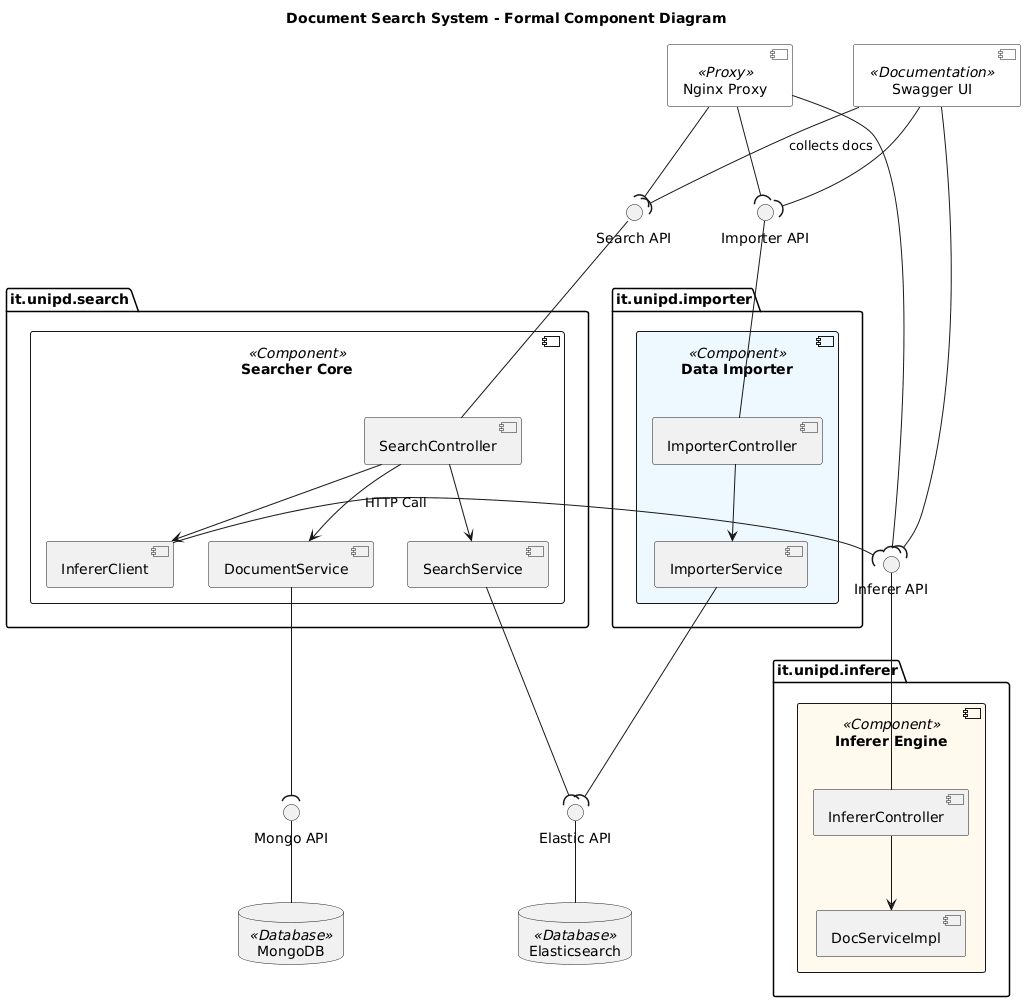

The diagram above was rendered by PlantUML. Its source (embedded in the PNG):
@startuml
' Forza lo stile dei componenti UML 2
skinparam componentStyle uml2

title Document Search System - Formal Component Diagram

' --- INFRASTRUTTURA DI ACCESSO ---
[Nginx Proxy] as NG <<Proxy>> #white
[Swagger UI] as SW <<Documentation>> #white

' --- SISTEMI DI STORAGE ---
database "Elasticsearch" as ES <<Database>>
database "MongoDB" as Mongo <<Database>>

' --- MODULO INFERER ---
package "it.unipd.inferer" {
    component "Inferer Engine" as ModInf <<Component>> #fff9ee {
        [InfererController] as InfCtrl
        [DocServiceImpl] as DocSrv
        InfCtrl -down-> DocSrv
    }
}
interface "Inferer API" as IInf
InfCtrl -up- IInf

' --- MODULO SEARCHER ---
package "it.unipd.search" {
    component "Searcher Core" as ModSearch <<Component>> #f9f9f9 {
        [SearchController] as SeaCtrl
        [SearchService] as SeaSrv
        [DocumentService] as DocSrvSearch
        [InfererClient] as InfCli
        
        SeaCtrl -down-> SeaSrv
        SeaCtrl -down-> DocSrvSearch
        SeaCtrl -down-> InfCli
    }
}
interface "Search API" as ISearch
SeaCtrl -up- ISearch

' --- MODULO IMPORTER ---
package "it.unipd.importer" {
    component "Data Importer" as ModImp <<Component>> #eef9ff {
        [ImporterController] as ImpCtrl
        [ImporterService] as ImpSrv
        ImpCtrl -down-> ImpSrv
    }
}
interface "Importer API" as IImp
ImpCtrl -up- IImp

' --- RELAZIONI E INTERFACCE ---

' Accesso tramite Proxy
NG --( ISearch
NG --( IImp
NG --( IInf

' Swagger aggrega le API
SW --( ISearch : "collects docs"
SW --( IImp
SW --( IInf

' Comunicazione interna
InfCli -( IInf : "HTTP Call"

' Interfacce Database
interface "Elastic API" as IES
interface "Mongo API" as IMongo

ES -up- IES
Mongo -up- IMongo

' Utilizzo DB
SeaSrv --( IES
ImpSrv --( IES
DocSrvSearch --( IMongo
@enduml